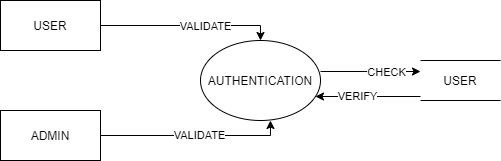

The diagram above was exported from draw.io. Its source (the exported page's mxGraphModel, read from the mxfile embedded in the PNG):
<mxGraphModel dx="868" dy="482" grid="1" gridSize="10" guides="1" tooltips="1" connect="1" arrows="1" fold="1" page="1" pageScale="1" pageWidth="827" pageHeight="1169" math="0" shadow="0">
  <root>
    <mxCell id="0" />
    <mxCell id="1" parent="0" />
    <mxCell id="Pg5IPcdvdDGwVQtK-8xH-2" style="edgeStyle=orthogonalEdgeStyle;rounded=0;orthogonalLoop=1;jettySize=auto;html=1;entryX=0.5;entryY=0;entryDx=0;entryDy=0;" parent="1" source="Xq9t9R3qU014feKFGEI4-1" target="Pg5IPcdvdDGwVQtK-8xH-1" edge="1">
      <mxGeometry relative="1" as="geometry">
        <Array as="points">
          <mxPoint x="420" y="175" />
        </Array>
      </mxGeometry>
    </mxCell>
    <mxCell id="Pg5IPcdvdDGwVQtK-8xH-7" value="VALIDATE" style="edgeLabel;html=1;align=center;verticalAlign=middle;resizable=0;points=[];" parent="Pg5IPcdvdDGwVQtK-8xH-2" vertex="1" connectable="0">
      <mxGeometry x="0.1886" relative="1" as="geometry">
        <mxPoint as="offset" />
      </mxGeometry>
    </mxCell>
    <mxCell id="Xq9t9R3qU014feKFGEI4-1" value="USER" style="rounded=0;whiteSpace=wrap;html=1;" parent="1" vertex="1">
      <mxGeometry x="160" y="150" width="100" height="50" as="geometry" />
    </mxCell>
    <mxCell id="Pg5IPcdvdDGwVQtK-8xH-3" style="edgeStyle=orthogonalEdgeStyle;rounded=0;orthogonalLoop=1;jettySize=auto;html=1;entryX=0.583;entryY=1;entryDx=0;entryDy=0;entryPerimeter=0;" parent="1" source="Xq9t9R3qU014feKFGEI4-2" target="Pg5IPcdvdDGwVQtK-8xH-1" edge="1">
      <mxGeometry relative="1" as="geometry">
        <Array as="points">
          <mxPoint x="430" y="285" />
        </Array>
      </mxGeometry>
    </mxCell>
    <mxCell id="Pg5IPcdvdDGwVQtK-8xH-8" value="VALIDATE" style="edgeLabel;html=1;align=center;verticalAlign=middle;resizable=0;points=[];" parent="Pg5IPcdvdDGwVQtK-8xH-3" vertex="1" connectable="0">
      <mxGeometry x="0.0595" y="1" relative="1" as="geometry">
        <mxPoint as="offset" />
      </mxGeometry>
    </mxCell>
    <mxCell id="Xq9t9R3qU014feKFGEI4-2" value="ADMIN" style="rounded=0;whiteSpace=wrap;html=1;" parent="1" vertex="1">
      <mxGeometry x="160" y="260" width="100" height="50" as="geometry" />
    </mxCell>
    <mxCell id="Pg5IPcdvdDGwVQtK-8xH-5" style="edgeStyle=orthogonalEdgeStyle;rounded=0;orthogonalLoop=1;jettySize=auto;html=1;entryX=0;entryY=0.5;entryDx=0;entryDy=0;" parent="1" edge="1">
      <mxGeometry relative="1" as="geometry">
        <mxPoint x="480" y="221" as="sourcePoint" />
        <mxPoint x="580" y="221" as="targetPoint" />
      </mxGeometry>
    </mxCell>
    <mxCell id="Pg5IPcdvdDGwVQtK-8xH-9" value="CHECK" style="edgeLabel;html=1;align=center;verticalAlign=middle;resizable=0;points=[];" parent="Pg5IPcdvdDGwVQtK-8xH-5" vertex="1" connectable="0">
      <mxGeometry x="0.3" relative="1" as="geometry">
        <mxPoint as="offset" />
      </mxGeometry>
    </mxCell>
    <mxCell id="Pg5IPcdvdDGwVQtK-8xH-1" value="AUTHENTICATION" style="ellipse;whiteSpace=wrap;html=1;" parent="1" vertex="1">
      <mxGeometry x="360" y="190" width="120" height="80" as="geometry" />
    </mxCell>
    <mxCell id="Pg5IPcdvdDGwVQtK-8xH-6" style="edgeStyle=orthogonalEdgeStyle;rounded=0;orthogonalLoop=1;jettySize=auto;html=1;" parent="1" target="Pg5IPcdvdDGwVQtK-8xH-1" edge="1">
      <mxGeometry relative="1" as="geometry">
        <mxPoint x="580" y="246" as="sourcePoint" />
        <mxPoint x="480" y="246" as="targetPoint" />
        <Array as="points">
          <mxPoint x="480" y="246" />
          <mxPoint x="480" y="246" />
        </Array>
      </mxGeometry>
    </mxCell>
    <mxCell id="Pg5IPcdvdDGwVQtK-8xH-10" value="VERIFY" style="edgeLabel;html=1;align=center;verticalAlign=middle;resizable=0;points=[];" parent="Pg5IPcdvdDGwVQtK-8xH-6" vertex="1" connectable="0">
      <mxGeometry x="0.2189" y="-1" relative="1" as="geometry">
        <mxPoint as="offset" />
      </mxGeometry>
    </mxCell>
    <mxCell id="Pg5IPcdvdDGwVQtK-8xH-4" value="USER" style="shape=partialRectangle;whiteSpace=wrap;html=1;left=0;right=0;fillColor=none;" parent="1" vertex="1">
      <mxGeometry x="580" y="210" width="80" height="40" as="geometry" />
    </mxCell>
  </root>
</mxGraphModel>